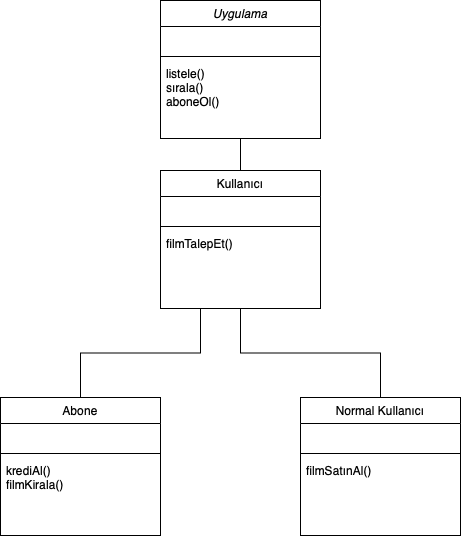

The diagram above was exported from draw.io. Its source (the exported page's mxGraphModel, read from the mxfile embedded in the PNG):
<mxGraphModel dx="786" dy="545" grid="1" gridSize="10" guides="1" tooltips="1" connect="1" arrows="1" fold="1" page="1" pageScale="1" pageWidth="827" pageHeight="1169" math="0" shadow="0">
  <root>
    <mxCell id="WIyWlLk6GJQsqaUBKTNV-0" />
    <mxCell id="WIyWlLk6GJQsqaUBKTNV-1" parent="WIyWlLk6GJQsqaUBKTNV-0" />
    <mxCell id="zkfFHV4jXpPFQw0GAbJ--0" value="Uygulama" style="swimlane;fontStyle=2;align=center;verticalAlign=top;childLayout=stackLayout;horizontal=1;startSize=26;horizontalStack=0;resizeParent=1;resizeLast=0;collapsible=1;marginBottom=0;rounded=0;shadow=0;strokeWidth=1;" parent="WIyWlLk6GJQsqaUBKTNV-1" vertex="1">
      <mxGeometry x="330" y="50" width="160" height="138" as="geometry">
        <mxRectangle x="230" y="140" width="160" height="26" as="alternateBounds" />
      </mxGeometry>
    </mxCell>
    <mxCell id="zkfFHV4jXpPFQw0GAbJ--3" value="_" style="text;align=left;verticalAlign=top;spacingLeft=4;spacingRight=4;overflow=hidden;rotatable=0;points=[[0,0.5],[1,0.5]];portConstraint=eastwest;rounded=0;shadow=0;html=0;fontColor=#FFFFFF;" parent="zkfFHV4jXpPFQw0GAbJ--0" vertex="1">
      <mxGeometry y="26" width="160" height="26" as="geometry" />
    </mxCell>
    <mxCell id="zkfFHV4jXpPFQw0GAbJ--4" value="" style="line;html=1;strokeWidth=1;align=left;verticalAlign=middle;spacingTop=-1;spacingLeft=3;spacingRight=3;rotatable=0;labelPosition=right;points=[];portConstraint=eastwest;" parent="zkfFHV4jXpPFQw0GAbJ--0" vertex="1">
      <mxGeometry y="52" width="160" height="8" as="geometry" />
    </mxCell>
    <mxCell id="zkfFHV4jXpPFQw0GAbJ--5" value="listele()&#10;sırala()&#10;aboneOl()" style="text;align=left;verticalAlign=top;spacingLeft=4;spacingRight=4;overflow=hidden;rotatable=0;points=[[0,0.5],[1,0.5]];portConstraint=eastwest;" parent="zkfFHV4jXpPFQw0GAbJ--0" vertex="1">
      <mxGeometry y="60" width="160" height="70" as="geometry" />
    </mxCell>
    <mxCell id="QkwfM44vOi1ft8paUy1m-13" style="edgeStyle=orthogonalEdgeStyle;rounded=0;orthogonalLoop=1;jettySize=auto;html=1;exitX=0.5;exitY=0;exitDx=0;exitDy=0;entryX=0.25;entryY=1;entryDx=0;entryDy=0;fontColor=#FFFFFF;endArrow=none;endFill=0;" edge="1" parent="WIyWlLk6GJQsqaUBKTNV-1" source="QkwfM44vOi1ft8paUy1m-0" target="QkwfM44vOi1ft8paUy1m-15">
      <mxGeometry relative="1" as="geometry" />
    </mxCell>
    <mxCell id="QkwfM44vOi1ft8paUy1m-0" value="Abone" style="swimlane;fontStyle=0;align=center;verticalAlign=top;childLayout=stackLayout;horizontal=1;startSize=26;horizontalStack=0;resizeParent=1;resizeLast=0;collapsible=1;marginBottom=0;rounded=0;shadow=0;strokeWidth=1;" vertex="1" parent="WIyWlLk6GJQsqaUBKTNV-1">
      <mxGeometry x="170" y="447" width="160" height="138" as="geometry">
        <mxRectangle x="230" y="140" width="160" height="26" as="alternateBounds" />
      </mxGeometry>
    </mxCell>
    <mxCell id="QkwfM44vOi1ft8paUy1m-1" value="_" style="text;align=left;verticalAlign=top;spacingLeft=4;spacingRight=4;overflow=hidden;rotatable=0;points=[[0,0.5],[1,0.5]];portConstraint=eastwest;fontColor=#FFFFFF;" vertex="1" parent="QkwfM44vOi1ft8paUy1m-0">
      <mxGeometry y="26" width="160" height="26" as="geometry" />
    </mxCell>
    <mxCell id="QkwfM44vOi1ft8paUy1m-4" value="" style="line;html=1;strokeWidth=1;align=left;verticalAlign=middle;spacingTop=-1;spacingLeft=3;spacingRight=3;rotatable=0;labelPosition=right;points=[];portConstraint=eastwest;" vertex="1" parent="QkwfM44vOi1ft8paUy1m-0">
      <mxGeometry y="52" width="160" height="8" as="geometry" />
    </mxCell>
    <mxCell id="QkwfM44vOi1ft8paUy1m-5" value="krediAl()&#10;filmKirala()&#10;" style="text;align=left;verticalAlign=top;spacingLeft=4;spacingRight=4;overflow=hidden;rotatable=0;points=[[0,0.5],[1,0.5]];portConstraint=eastwest;" vertex="1" parent="QkwfM44vOi1ft8paUy1m-0">
      <mxGeometry y="60" width="160" height="70" as="geometry" />
    </mxCell>
    <mxCell id="QkwfM44vOi1ft8paUy1m-14" style="edgeStyle=orthogonalEdgeStyle;rounded=0;orthogonalLoop=1;jettySize=auto;html=1;exitX=0.5;exitY=0;exitDx=0;exitDy=0;entryX=0.5;entryY=1;entryDx=0;entryDy=0;fontColor=#FFFFFF;verticalAlign=middle;endArrow=none;endFill=0;" edge="1" parent="WIyWlLk6GJQsqaUBKTNV-1" source="QkwfM44vOi1ft8paUy1m-6" target="QkwfM44vOi1ft8paUy1m-15">
      <mxGeometry relative="1" as="geometry" />
    </mxCell>
    <mxCell id="QkwfM44vOi1ft8paUy1m-6" value="Normal Kullanıcı" style="swimlane;fontStyle=0;align=center;verticalAlign=top;childLayout=stackLayout;horizontal=1;startSize=26;horizontalStack=0;resizeParent=1;resizeLast=0;collapsible=1;marginBottom=0;rounded=0;shadow=0;strokeWidth=1;" vertex="1" parent="WIyWlLk6GJQsqaUBKTNV-1">
      <mxGeometry x="470" y="447" width="160" height="138" as="geometry">
        <mxRectangle x="230" y="140" width="160" height="26" as="alternateBounds" />
      </mxGeometry>
    </mxCell>
    <mxCell id="QkwfM44vOi1ft8paUy1m-7" value="_" style="text;align=left;verticalAlign=top;spacingLeft=4;spacingRight=4;overflow=hidden;rotatable=0;points=[[0,0.5],[1,0.5]];portConstraint=eastwest;fontColor=#FFFFFF;" vertex="1" parent="QkwfM44vOi1ft8paUy1m-6">
      <mxGeometry y="26" width="160" height="26" as="geometry" />
    </mxCell>
    <mxCell id="QkwfM44vOi1ft8paUy1m-10" value="" style="line;html=1;strokeWidth=1;align=left;verticalAlign=middle;spacingTop=-1;spacingLeft=3;spacingRight=3;rotatable=0;labelPosition=right;points=[];portConstraint=eastwest;" vertex="1" parent="QkwfM44vOi1ft8paUy1m-6">
      <mxGeometry y="52" width="160" height="8" as="geometry" />
    </mxCell>
    <mxCell id="QkwfM44vOi1ft8paUy1m-11" value="filmSatınAl()" style="text;align=left;verticalAlign=top;spacingLeft=4;spacingRight=4;overflow=hidden;rotatable=0;points=[[0,0.5],[1,0.5]];portConstraint=eastwest;" vertex="1" parent="QkwfM44vOi1ft8paUy1m-6">
      <mxGeometry y="60" width="160" height="26" as="geometry" />
    </mxCell>
    <mxCell id="QkwfM44vOi1ft8paUy1m-20" value="" style="edgeStyle=orthogonalEdgeStyle;rounded=0;orthogonalLoop=1;jettySize=auto;html=1;fontColor=#FFFFFF;endArrow=none;endFill=0;entryX=0.5;entryY=1;entryDx=0;entryDy=0;" edge="1" parent="WIyWlLk6GJQsqaUBKTNV-1" source="QkwfM44vOi1ft8paUy1m-15" target="zkfFHV4jXpPFQw0GAbJ--0">
      <mxGeometry relative="1" as="geometry" />
    </mxCell>
    <mxCell id="QkwfM44vOi1ft8paUy1m-15" value="Kullanıcı" style="swimlane;fontStyle=0;align=center;verticalAlign=top;childLayout=stackLayout;horizontal=1;startSize=26;horizontalStack=0;resizeParent=1;resizeLast=0;collapsible=1;marginBottom=0;rounded=0;shadow=0;strokeWidth=1;" vertex="1" parent="WIyWlLk6GJQsqaUBKTNV-1">
      <mxGeometry x="330" y="220" width="160" height="138" as="geometry">
        <mxRectangle x="230" y="140" width="160" height="26" as="alternateBounds" />
      </mxGeometry>
    </mxCell>
    <mxCell id="QkwfM44vOi1ft8paUy1m-16" value="_" style="text;align=left;verticalAlign=top;spacingLeft=4;spacingRight=4;overflow=hidden;rotatable=0;points=[[0,0.5],[1,0.5]];portConstraint=eastwest;fontColor=#FFFFFF;" vertex="1" parent="QkwfM44vOi1ft8paUy1m-15">
      <mxGeometry y="26" width="160" height="26" as="geometry" />
    </mxCell>
    <mxCell id="QkwfM44vOi1ft8paUy1m-17" value="" style="line;html=1;strokeWidth=1;align=left;verticalAlign=middle;spacingTop=-1;spacingLeft=3;spacingRight=3;rotatable=0;labelPosition=right;points=[];portConstraint=eastwest;" vertex="1" parent="QkwfM44vOi1ft8paUy1m-15">
      <mxGeometry y="52" width="160" height="8" as="geometry" />
    </mxCell>
    <mxCell id="QkwfM44vOi1ft8paUy1m-18" value="filmTalepEt()" style="text;align=left;verticalAlign=top;spacingLeft=4;spacingRight=4;overflow=hidden;rotatable=0;points=[[0,0.5],[1,0.5]];portConstraint=eastwest;" vertex="1" parent="QkwfM44vOi1ft8paUy1m-15">
      <mxGeometry y="60" width="160" height="70" as="geometry" />
    </mxCell>
  </root>
</mxGraphModel>